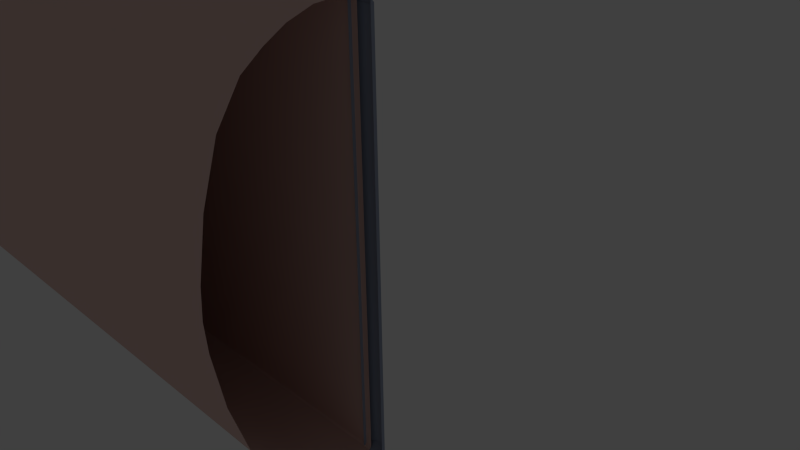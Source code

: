# Source: guitarNeck_01.blend  (saved by Blender 2.76.0; exported with 4.5.12 LTS)
import bpy
from mathutils import Matrix  # noqa: F401  (used for matrix-valued properties, if any)

bpy.ops.wm.read_factory_settings(use_empty=True)
scene = bpy.context.scene
scene.name = 'Scene'

# ---- collections
col_collection_1 = bpy.data.collections.new('Collection 1'); scene.collection.children.link(col_collection_1)

# ---- materials (node trees are filled in below, after node groups)
mat_fretboard_matl = bpy.data.materials.new('fretboard-matl')
mat_fretboard_matl.alpha_threshold = 0.0
mat_fretboard_matl.use_transparent_shadow = False
mat_fretboard_matl.diffuse_color = (0.8, 0.5609, 0.5059, 1.0)
mat_fretboard_matl.specular_color = (0.4292, 0.4292, 0.4292)
mat_fretboard_matl.roughness = 0.5
mat_fret_matl = bpy.data.materials.new('fret-matl')
mat_fret_matl.alpha_threshold = 0.0
mat_fret_matl.use_transparent_shadow = False
mat_fret_matl.diffuse_color = (0.3427, 0.3945, 0.5122, 1.0)
mat_fret_matl.specular_color = (0.8188, 0.8085, 1.0)
mat_fret_matl.roughness = 0.5
mat_fret_matl.specular_intensity = 0.7646

# ---- material node trees

# ---- world
world_world = bpy.data.worlds.new('World'); scene.world = world_world
world_world.color = (0.05088, 0.05088, 0.05088)
world_world.use_sun_shadow = False
world_world.sun_shadow_jitter_overblur = 0.0
world_world.cycles.sampling_method = 'MANUAL'
world_world.cycles.sample_map_resolution = 256

# ---- cameras
cam_camera = bpy.data.cameras.new('Camera')
cam_camera.clip_end = 100.0
cam_camera.lens = 35.0
cam_camera.sensor_width = 32.0
cam_camera.sensor_height = 18.0
cam_camera.ortho_scale = 7.314
cam_camera.dof.focus_distance = 0.0
cam_camera.dof.aperture_fstop = 128.0

# ---- lights
light_lamp = bpy.data.lights.new('Lamp', 'POINT')
light_lamp.transmission_factor = 0.0
light_lamp.cutoff_distance = 30.0
light_lamp.energy = 1000.0
light_lamp.shadow_buffer_clip_start = 1.001
light_lamp.shadow_soft_size = 0.1
light_lamp.shadow_maximum_resolution = 0.006
light_lamp.use_absolute_resolution = True
light_lamp.cycles.use_multiple_importance_sampling = False

# ---- meshes
me_01_fretboard_mesh_001 = bpy.data.meshes.new('01-fretboard-mesh.001')
me_01_fretboard_mesh_001.from_pydata([(-0.07257, -0.03874, -1.643), (-0.07257, -1.026, 3.391e-08), (-0.07257, 0.1875, -1.915e-08), (-32.07, -0.1008, -2.12), (-32.07, -1.347, 0.0), (-32.07, 0.1845, 0.0), (-0.07257, 0.1515, -1.643), (-0.07257, 0.1875, -1.607), (-0.07257, 0.1695, -1.638), (-0.07257, 0.1827, -1.625), (-32.07, 0.1845, -2.074), (-32.07, 0.1391, -2.12), (-32.07, 0.1784, -2.097), (-32.07, 0.1618, -2.114), (-0.07257, -1.011, -0.2254), (-0.07257, -0.1229, -1.635), (-32.07, -0.207, -2.118), (-32.07, -1.328, -0.3073), (-0.07257, -0.8088, -1.064), (-32.07, -1.072, -1.385), (-0.07257, -0.4699, -1.469), (-32.07, -0.6447, -1.905), (-32.07, -1.235, -0.8551), (-0.07257, -0.9383, -0.6516), (-0.07257, -0.3117, -1.566), (-32.07, -0.4451, -2.029), (-32.07, -0.8456, -1.745), (-0.07257, -0.6293, -1.344)], [], [(10, 5, 2, 7), (6, 8, 9, 7, 2, 1, 14, 23, 18, 27, 20, 24, 15, 0), (14, 1, 4, 17), (5, 10, 12, 13, 11, 3, 16, 25, 21, 26, 19, 22, 17, 4), (10, 7, 9, 12), (12, 9, 8, 13), (13, 8, 6, 11), (11, 6, 0, 3), (0, 15, 16, 3), (23, 14, 17, 22), (27, 18, 19, 26), (24, 20, 21, 25), (18, 23, 22, 19), (15, 24, 25, 16), (20, 27, 26, 21)])
me_01_fretboard_mesh_001.materials.append(mat_fretboard_matl)
me_01_fretboard_mesh_001.use_remesh_preserve_volume = False
me_01_fretboard_mesh_001.use_remesh_preserve_attributes = False
me_01_fretboard_mesh_001.use_mirror_vertex_groups = False
me_01_fretboard_mesh_001.update()
me_02_fret_mesh = bpy.data.meshes.new('02-fret-mesh')
me_02_fret_mesh.from_pydata([(-0.06491, 0.09133, -3.164), (-0.06491, 0.0904, 3.164), (0.03434, 0.07095, -3.181), (0.03434, 0.07003, 3.181), (0.107, 0.0153, -3.228), (0.107, 0.01437, 3.228), (0.1336, -0.06073, -3.292), (0.1336, -0.06166, 3.292), (-0.2634, -0.06073, -3.292), (-0.2634, -0.06166, 3.292), (-0.2368, 0.0153, -3.228), (-0.2368, 0.01437, 3.228), (-0.1642, 0.07095, -3.181), (-0.1642, 0.07003, 3.181), (-0.2362, 0.01576, -3.228), (0.02973, 0.0719, -3.18)], [], [(0, 1, 3, 2, 15), (3, 13, 11, 5), (0, 15, 12), (8, 9, 11, 10), (10, 11, 13, 12, 14), (12, 13, 1, 0), (2, 3, 5, 4), (4, 5, 7, 6), (14, 4, 6, 8, 10), (5, 11, 9, 7), (15, 2, 4, 14, 12), (3, 1, 13)])
me_02_fret_mesh.polygons.foreach_set('use_smooth', [True] * 12)
me_02_fret_mesh.materials.append(mat_fret_matl)
me_02_fret_mesh.use_remesh_preserve_volume = False
me_02_fret_mesh.use_remesh_preserve_attributes = False
me_02_fret_mesh.use_mirror_vertex_groups = False
me_02_fret_mesh.update()
me_01_fretboard_mesh = bpy.data.meshes.new('01-fretboard-mesh')
me_01_fretboard_mesh.from_pydata([(-0.1451, -0.4754, -3.287), (-64.15, -0.5996, -4.24), (-0.1451, -0.09489, -3.287), (-0.1451, -0.02289, -3.214), (-0.1451, -0.05889, -3.277), (-0.1451, -0.03253, -3.251), (-64.15, -0.02887, -4.147), (-64.15, -0.1197, -4.24), (-64.15, -0.04103, -4.194), (-64.15, -0.07427, -4.228), (-0.1451, -2.421, -0.4507), (-0.1451, -0.6437, -3.271), (-64.15, -0.8119, -4.236), (-64.15, -3.053, -0.6146), (-0.1451, -2.016, -2.127), (-64.15, -2.542, -2.769), (-0.1451, -1.338, -2.938), (-64.15, -1.687, -3.81), (-64.15, -2.869, -1.71), (-0.1451, -2.275, -1.303), (-0.1451, -1.021, -3.132), (-64.15, -1.288, -4.059), (-64.15, -2.089, -3.49), (-0.1451, -1.656, -2.688), (-0.1451, -0.4754, 3.287), (-0.1451, -2.451, 0.0), (-64.15, -0.5996, 4.24), (-64.15, -3.091, 0.0), (-0.1451, -0.09489, 3.287), (-0.1451, -0.02289, 3.214), (-0.1451, -0.05889, 3.277), (-0.1451, -0.03253, 3.251), (-64.15, -0.02887, 4.147), (-64.15, -0.1197, 4.24), (-64.15, -0.04103, 4.194), (-64.15, -0.07427, 4.228), (-0.1451, -2.421, 0.4507), (-0.1451, -0.6437, 3.271), (-64.15, -0.8119, 4.236), (-64.15, -3.053, 0.6146), (-0.1451, -2.016, 2.127), (-64.15, -2.542, 2.769), (-0.1451, -1.338, 2.938), (-64.15, -1.687, 3.81), (-64.15, -2.869, 1.71), (-0.1451, -2.275, 1.303), (-0.1451, -1.021, 3.132), (-64.15, -1.288, 4.059), (-64.15, -2.089, 3.49), (-0.1451, -1.656, 2.688)], [], [(10, 25, 27, 13), (6, 3, 5, 8), (8, 5, 4, 9), (9, 4, 2, 7), (7, 2, 0, 1), (0, 11, 12, 1), (19, 10, 13, 18), (23, 14, 15, 22), (20, 16, 17, 21), (14, 19, 18, 15), (11, 20, 21, 12), (16, 23, 22, 17), (32, 29, 3, 6), (36, 39, 27, 25), (32, 34, 31, 29), (34, 35, 30, 31), (35, 33, 28, 30), (33, 26, 24, 28), (24, 26, 38, 37), (45, 44, 39, 36), (49, 48, 41, 40), (46, 47, 43, 42), (40, 41, 44, 45), (37, 38, 47, 46), (42, 43, 48, 49)])
me_01_fretboard_mesh.polygons.foreach_set('use_smooth', [True] * 25)
_uv = me_01_fretboard_mesh.uv_layers.new(name='UVMap')
_uv.uv.foreach_set('vector', [-0.001515, -1.243, -0.001905, -1.37, 0.9962, -1.494, 0.9966, -1.367, 0.9993, 0.02823, 0.001228, 0.1529, 0.001119, 0.026, 0.9992, -0.09867, 0.9992, -0.09867, 0.001119, 0.026, 0.001011, -0.1009, 0.9991, -0.2256, 0.9991, -0.2256, 0.001011, -0.1009, 0.0008972, -0.2278, 0.999, -0.3525, 0.999, -0.3525, 0.0008972, -0.2278, 0.0008378, -0.3547, 0.9989, -0.4794, 0.0008378, -0.3547, 0.0008387, -0.4816, 0.9988, -0.6062, 0.9989, -0.4794, -0.001176, -1.116, -0.001515, -1.243, 0.9966, -1.367, 0.9969, -1.241, -0.0003976, -0.8621, -0.0008041, -0.989, 0.9973, -1.114, 0.9977, -0.9868, 0.0004328, -0.6084, 1.639e-05, -0.7353, 0.998, -0.8599, 0.9984, -0.7331, -0.0008041, -0.989, -0.001176, -1.116, 0.9969, -1.241, 0.9973, -1.114, 0.0008387, -0.4816, 0.0004328, -0.6084, 0.9984, -0.7331, 0.9988, -0.6062, 1.639e-05, -0.7353, -0.0003976, -0.8621, 0.9977, -0.9868, 0.998, -0.8599, 0.9994, 0.9704, 0.001302, 0.8832, 0.001228, 0.1529, 0.9993, 0.02823, -0.002002, -1.497, 0.9961, -1.621, 0.9962, -1.494, -0.001905, -1.37, 0.9994, 0.9704, 0.9994, 1.097, 0.001305, 1.01, 0.001302, 0.8832, 0.9994, 1.097, 0.9993, 1.224, 0.001248, 1.137, 0.001305, 1.01, 0.9993, 1.224, 0.9992, 1.351, 0.001074, 1.264, 0.001248, 1.137, 0.9947, -2.636, 0.9951, -2.509, -0.002922, -2.385, -0.003326, -2.512, -0.002922, -2.385, 0.9951, -2.509, 0.9954, -2.382, -0.002506, -2.258, -0.002185, -1.623, 0.9959, -1.748, 0.9961, -1.621, -0.002002, -1.497, -0.0024, -1.877, 0.9956, -2.002, 0.9958, -1.875, -0.002326, -1.75, -0.002452, -2.131, 0.9954, -2.256, 0.9955, -2.129, -0.002431, -2.004, -0.002326, -1.75, 0.9958, -1.875, 0.9959, -1.748, -0.002185, -1.623, -0.002506, -2.258, 0.9954, -2.382, 0.9954, -2.256, -0.002452, -2.131, -0.002431, -2.004, 0.9955, -2.129, 0.9956, -2.002, -0.0024, -1.877])
me_01_fretboard_mesh.materials.append(mat_fretboard_matl)
me_01_fretboard_mesh.use_remesh_preserve_volume = False
me_01_fretboard_mesh.use_remesh_preserve_attributes = False
me_01_fretboard_mesh.use_mirror_vertex_groups = False
me_01_fretboard_mesh.update()

# ---- objects
ob_01a_fretboard_symm = bpy.data.objects.new('01a-fretboard-symm', me_01_fretboard_mesh_001)
ob_02_fret = bpy.data.objects.new('02-fret', me_02_fret_mesh)
ob_01_fretboard = bpy.data.objects.new('01-fretboard', me_01_fretboard_mesh)
ob_lamp = bpy.data.objects.new('Lamp', light_lamp)
ob_camera = bpy.data.objects.new('Camera', cam_camera)

# ---- transforms, parenting, visibility, modifiers, constraints
ob_01a_fretboard_symm.location = (-40.66, -154.0, -0.2421)
ob_01a_fretboard_symm.scale = (2.0, 2.0, 2.0)
ob_01a_fretboard_symm.hide_viewport = True
ob_01a_fretboard_symm.lineart.crease_threshold = 0.0
_m = ob_01a_fretboard_symm.modifiers.new('Mirror', 'MIRROR')
_m.use_axis = (False, False, True)
_m.use_clip = True
ob_02_fret.location = (0.0, 0.0, 0.0)
ob_02_fret.lineart.crease_threshold = 0.0
_m = ob_02_fret.modifiers.new('EdgeSplit', 'EDGE_SPLIT')
_m.split_angle = 0.5899
ob_01_fretboard.location = (0.0, 0.0, 0.0)
ob_01_fretboard.lineart.crease_threshold = 0.0
_m = ob_01_fretboard.modifiers.new('EdgeSplit', 'EDGE_SPLIT')
ob_lamp.location = (-29.05, 38.15, 12.89)
ob_lamp.rotation_euler = (0.6503, 0.05522, 1.866)
ob_lamp.lock_rotations_4d = False
ob_lamp.empty_display_type = 'ARROWS'
ob_lamp.color = (0.0, 0.0, 0.0, 0.0)
ob_lamp.lineart.crease_threshold = 0.0
ob_camera.location = (7.481, -6.508, 5.344)
ob_camera.rotation_euler = (1.109, 0.01082, 0.8149)
ob_camera.lock_rotations_4d = False
ob_camera.empty_display_type = 'ARROWS'
ob_camera.color = (0.0, 0.0, 0.0, 0.0)
ob_camera.display_type = 'WIRE'
ob_camera.lineart.crease_threshold = 0.0

# ---- collection membership
col_collection_1.objects.link(ob_01a_fretboard_symm)
col_collection_1.objects.link(ob_02_fret)
col_collection_1.objects.link(ob_01_fretboard)
col_collection_1.objects.link(ob_lamp)
col_collection_1.objects.link(ob_camera)

# ---- scene / render settings (as saved in the file)
scene.camera = ob_camera
scene.frame_start = 1; scene.frame_end = 250; scene.frame_set(1)
scene.render.engine = 'BLENDER_EEVEE_NEXT'
scene.render.resolution_percentage = 50
scene.render.dither_intensity = 0.0
scene.cycles.use_denoising = False
scene.cycles.samples = 10
scene.cycles.sampling_pattern = 'TABULATED_SOBOL'
scene.cycles.light_sampling_threshold = 0.0
scene.cycles.use_adaptive_sampling = False
scene.cycles.use_light_tree = False
scene.cycles.blur_glossy = 0.0
scene.cycles.pixel_filter_type = 'GAUSSIAN'
scene.cycles.sample_clamp_indirect = 0.0
scene.view_settings.view_transform = 'Standard'
bpy.context.view_layer.update()
